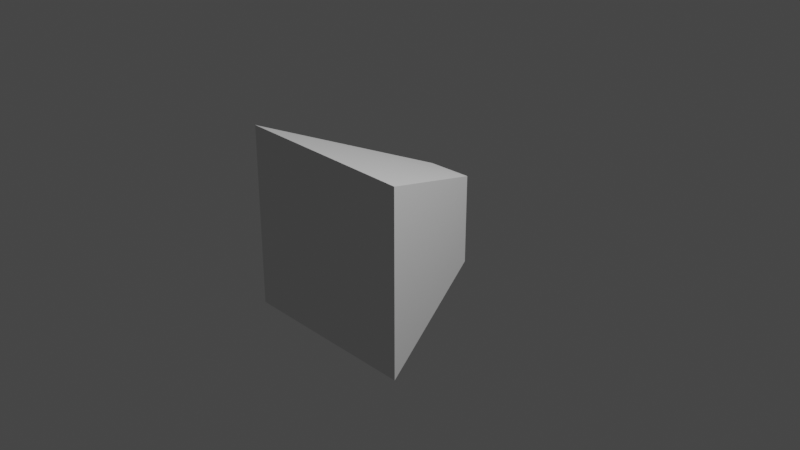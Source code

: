 # Source: Test.blend  (saved by Blender 2.91.10; exported with 4.5.12 LTS)
import bpy
from mathutils import Matrix  # noqa: F401  (used for matrix-valued properties, if any)

bpy.ops.wm.read_factory_settings(use_empty=True)
scene = bpy.context.scene
scene.name = 'Scene'

# ---- collections
col_collection = bpy.data.collections.new('Collection'); scene.collection.children.link(col_collection)

# ---- world
world_world = bpy.data.worlds.new('World'); scene.world = world_world
world_world.use_nodes = True; world_world.node_tree.nodes.clear()
_N = world_world.node_tree.nodes; _L = world_world.node_tree.links
n0 = _N.new('ShaderNodeOutputWorld'); n0.name = 'World Output'; n0.location = (300, 300)
n1 = _N.new('ShaderNodeBackground'); n1.name = 'Background'; n1.location = (10, 300)
n1.inputs[0].default_value = (0.05088, 0.05088, 0.05088, 1.0)
_L.new(n1.outputs[0], n0.inputs[0])
n0.is_active_output = True
world_world.color = (0.05088, 0.05088, 0.05088)
world_world.use_sun_shadow = False
world_world.sun_shadow_jitter_overblur = 0.0

# ---- cameras
cam_camera = bpy.data.cameras.new('Camera')
cam_camera.clip_end = 100.0
cam_camera.ortho_scale = 7.314

# ---- lights
light_light = bpy.data.lights.new('Light', 'POINT')
light_light.transmission_factor = 0.0
light_light.energy = 1000.0
light_light.shadow_soft_size = 0.1
light_light.shadow_maximum_resolution = 0.006
light_light.use_absolute_resolution = True

# ---- meshes
me_cube_001 = bpy.data.meshes.new('Cube.001')
me_cube_001.from_pydata([(-1.0, -1.0, -1.0), (-0.9923, -0.996, 1.0), (-0.4585, 0.4784, -0.478), (-0.001702, 0.4637, 0.4753), (1.0, -1.0, -1.0), (1.0, -1.0, 1.0), (0.4782, 0.4782, -0.4782), (0.4792, 0.4761, 0.4816)], [], [(0, 1, 3, 2), (2, 3, 7, 6), (6, 7, 5, 4), (4, 5, 1, 0), (2, 6, 4, 0), (7, 3, 1, 5)])
_uv = me_cube_001.uv_layers.new(name='UVMap')
_uv.uv.foreach_set('vector', [0.375, 0.0, 0.625, 0.0, 0.625, 0.25, 0.375, 0.25, 0.375, 0.25, 0.625, 0.25, 0.625, 0.5, 0.375, 0.5, 0.375, 0.5, 0.625, 0.5, 0.625, 0.75, 0.375, 0.75, 0.375, 0.75, 0.625, 0.75, 0.625, 1.0, 0.375, 1.0, 0.125, 0.5, 0.375, 0.5, 0.375, 0.75, 0.125, 0.75, 0.625, 0.5, 0.875, 0.5, 0.875, 0.75, 0.625, 0.75])
me_cube_001.use_remesh_fix_poles = True
me_cube_001.use_remesh_preserve_attributes = False
me_cube_001.use_mirror_vertex_groups = False
me_cube_001.update()

# ---- objects
ob_light = bpy.data.objects.new('Light', light_light)
ob_camera = bpy.data.objects.new('Camera', cam_camera)
ob_cube = bpy.data.objects.new('Cube', me_cube_001)

# ---- transforms, parenting, visibility, modifiers, constraints
ob_light.location = (4.076, 1.005, 5.904)
ob_light.rotation_euler = (0.6503, 0.05522, 1.866)
ob_light.lock_rotations_4d = False
ob_light.empty_display_type = 'ARROWS'
ob_light.color = (0.0, 0.0, 0.0, 0.0)
ob_light.lineart.crease_threshold = 0.0
ob_camera.location = (7.359, -6.926, 4.958)
ob_camera.rotation_euler = (1.109, 0.0, 0.8149)
ob_camera.lock_rotations_4d = False
ob_camera.empty_display_type = 'ARROWS'
ob_camera.color = (0.0, 0.0, 0.0, 0.0)
ob_camera.display_type = 'WIRE'
ob_camera.lineart.crease_threshold = 0.0
ob_cube.location = (0.0, 0.0, 0.0)
ob_cube.lineart.crease_threshold = 0.0

# ---- collection membership
col_collection.objects.link(ob_light)
col_collection.objects.link(ob_camera)
col_collection.objects.link(ob_cube)

# ---- scene / render settings (as saved in the file)
scene.camera = ob_camera
scene.frame_start = 1; scene.frame_end = 250; scene.frame_set(1)
scene.render.engine = 'BLENDER_EEVEE_NEXT'
scene.cycles.use_denoising = False
scene.cycles.samples = 128
scene.cycles.sampling_pattern = 'TABULATED_SOBOL'
scene.cycles.use_adaptive_sampling = False
scene.cycles.use_light_tree = False
scene.view_settings.view_transform = 'Filmic'
bpy.context.view_layer.update()
